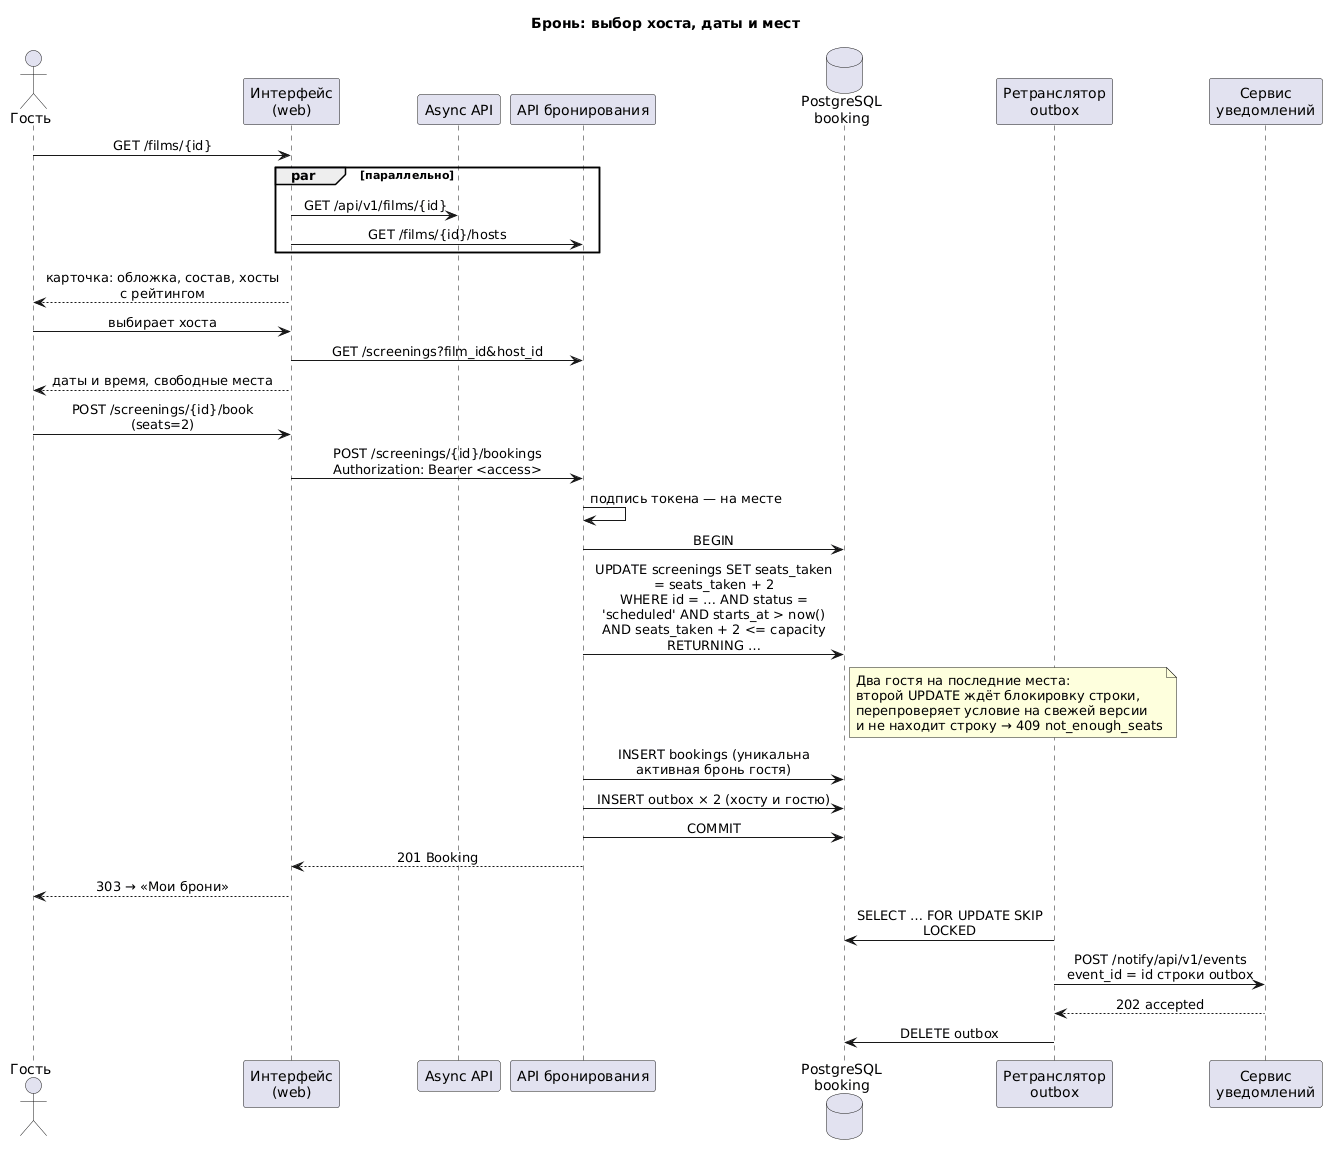

The diagram above was rendered by PlantUML. Its source (embedded in the PNG):
@startuml booking-flow
' Путь брони от кнопки в карточке фильма до письма хосту. Главное здесь —
' где именно держится гарантия «не больше мест, чем есть»: в одном условном
' UPDATE внутри транзакции, а не в проверке кода.
skinparam backgroundColor #ffffff
skinparam sequenceMessageAlign center
skinparam maxMessageSize 240

title Бронь: выбор хоста, даты и мест

actor "Гость" as guest
participant "Интерфейс\n(web)" as web
participant "Async API" as api
participant "API бронирования" as booking
database "PostgreSQL\nbooking" as pg
participant "Ретранслятор\noutbox" as relay
participant "Сервис\nуведомлений" as notify

guest -> web : GET /films/{id}
par параллельно
    web -> api : GET /api/v1/films/{id}
    web -> booking : GET /films/{id}/hosts
end
web --> guest : карточка: обложка, состав, хосты с рейтингом

guest -> web : выбирает хоста
web -> booking : GET /screenings?film_id&host_id
web --> guest : даты и время, свободные места

guest -> web : POST /screenings/{id}/book (seats=2)
web -> booking : POST /screenings/{id}/bookings\nAuthorization: Bearer <access>
booking -> booking : подпись токена — на месте
booking -> pg : BEGIN
booking -> pg : UPDATE screenings SET seats_taken = seats_taken + 2\nWHERE id = … AND status = 'scheduled' AND starts_at > now()\nAND seats_taken + 2 <= capacity RETURNING …
note right of pg
  Два гостя на последние места:
  второй UPDATE ждёт блокировку строки,
  перепроверяет условие на свежей версии
  и не находит строку → 409 not_enough_seats
end note
booking -> pg : INSERT bookings (уникальна активная бронь гостя)
booking -> pg : INSERT outbox × 2 (хосту и гостю)
booking -> pg : COMMIT
booking --> web : 201 Booking
web --> guest : 303 → «Мои брони»

relay -> pg : SELECT … FOR UPDATE SKIP LOCKED
relay -> notify : POST /notify/api/v1/events\nevent_id = id строки outbox
notify --> relay : 202 accepted
relay -> pg : DELETE outbox
@enduml